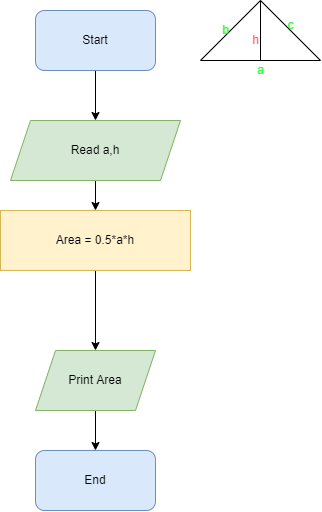

The diagram above was exported from draw.io. Its source (the exported page's mxGraphModel, read from the mxfile embedded in the PNG):
<mxGraphModel dx="413" dy="214" grid="1" gridSize="10" guides="1" tooltips="1" connect="1" arrows="1" fold="1" page="1" pageScale="1" pageWidth="827" pageHeight="1169" math="0" shadow="0">
  <root>
    <mxCell id="0" />
    <mxCell id="1" parent="0" />
    <mxCell id="JuU6tShc7s2EB__BQm3M-1" value="" style="triangle;whiteSpace=wrap;html=1;direction=north;" vertex="1" parent="1">
      <mxGeometry x="530" y="90" width="120" height="60" as="geometry" />
    </mxCell>
    <mxCell id="JuU6tShc7s2EB__BQm3M-2" value="" style="endArrow=none;html=1;rounded=0;entryX=1;entryY=0.5;entryDx=0;entryDy=0;exitX=0;exitY=0.5;exitDx=0;exitDy=0;" edge="1" parent="1" source="JuU6tShc7s2EB__BQm3M-1" target="JuU6tShc7s2EB__BQm3M-1">
      <mxGeometry width="50" height="50" relative="1" as="geometry">
        <mxPoint x="560" y="170" as="sourcePoint" />
        <mxPoint x="610" y="120" as="targetPoint" />
        <Array as="points" />
      </mxGeometry>
    </mxCell>
    <mxCell id="JuU6tShc7s2EB__BQm3M-3" value="&lt;font color=&quot;#33ff33&quot;&gt;a&lt;/font&gt;" style="text;html=1;align=center;verticalAlign=middle;resizable=0;points=[];autosize=1;strokeColor=none;fillColor=none;" vertex="1" parent="1">
      <mxGeometry x="575" y="145" width="30" height="30" as="geometry" />
    </mxCell>
    <mxCell id="JuU6tShc7s2EB__BQm3M-8" value="&lt;font color=&quot;#ff6666&quot;&gt;h&lt;/font&gt;" style="text;html=1;align=center;verticalAlign=middle;resizable=0;points=[];autosize=1;strokeColor=none;fillColor=none;" vertex="1" parent="1">
      <mxGeometry x="570" y="115" width="30" height="30" as="geometry" />
    </mxCell>
    <mxCell id="JuU6tShc7s2EB__BQm3M-17" value="" style="edgeStyle=orthogonalEdgeStyle;rounded=0;orthogonalLoop=1;jettySize=auto;html=1;" edge="1" parent="1" source="JuU6tShc7s2EB__BQm3M-18" target="JuU6tShc7s2EB__BQm3M-20">
      <mxGeometry relative="1" as="geometry" />
    </mxCell>
    <mxCell id="JuU6tShc7s2EB__BQm3M-18" value="Start" style="rounded=1;whiteSpace=wrap;html=1;fillColor=#dae8fc;strokeColor=#6c8ebf;" vertex="1" parent="1">
      <mxGeometry x="365" y="100" width="120" height="60" as="geometry" />
    </mxCell>
    <mxCell id="JuU6tShc7s2EB__BQm3M-19" value="" style="edgeStyle=orthogonalEdgeStyle;rounded=0;orthogonalLoop=1;jettySize=auto;html=1;" edge="1" parent="1" source="JuU6tShc7s2EB__BQm3M-20" target="JuU6tShc7s2EB__BQm3M-22">
      <mxGeometry relative="1" as="geometry" />
    </mxCell>
    <mxCell id="JuU6tShc7s2EB__BQm3M-20" value="Read a,h" style="shape=parallelogram;perimeter=parallelogramPerimeter;whiteSpace=wrap;html=1;fixedSize=1;fillColor=#d5e8d4;strokeColor=#82b366;" vertex="1" parent="1">
      <mxGeometry x="340" y="210" width="170" height="60" as="geometry" />
    </mxCell>
    <mxCell id="JuU6tShc7s2EB__BQm3M-21" value="" style="edgeStyle=orthogonalEdgeStyle;rounded=0;orthogonalLoop=1;jettySize=auto;html=1;" edge="1" parent="1" source="JuU6tShc7s2EB__BQm3M-22" target="JuU6tShc7s2EB__BQm3M-24">
      <mxGeometry relative="1" as="geometry" />
    </mxCell>
    <mxCell id="JuU6tShc7s2EB__BQm3M-22" value="Area = 0.5*a*h" style="rounded=0;whiteSpace=wrap;html=1;fillColor=#fff2cc;strokeColor=#d6b656;" vertex="1" parent="1">
      <mxGeometry x="330" y="300" width="190" height="60" as="geometry" />
    </mxCell>
    <mxCell id="JuU6tShc7s2EB__BQm3M-23" value="" style="edgeStyle=orthogonalEdgeStyle;rounded=0;orthogonalLoop=1;jettySize=auto;html=1;" edge="1" parent="1" source="JuU6tShc7s2EB__BQm3M-24" target="JuU6tShc7s2EB__BQm3M-25">
      <mxGeometry relative="1" as="geometry" />
    </mxCell>
    <mxCell id="JuU6tShc7s2EB__BQm3M-24" value="Print Area" style="shape=parallelogram;perimeter=parallelogramPerimeter;whiteSpace=wrap;html=1;fixedSize=1;rounded=0;fillColor=#d5e8d4;strokeColor=#82b366;" vertex="1" parent="1">
      <mxGeometry x="365" y="440" width="120" height="60" as="geometry" />
    </mxCell>
    <mxCell id="JuU6tShc7s2EB__BQm3M-25" value="End" style="rounded=1;whiteSpace=wrap;html=1;fillColor=#dae8fc;strokeColor=#6c8ebf;" vertex="1" parent="1">
      <mxGeometry x="365" y="540" width="120" height="60" as="geometry" />
    </mxCell>
    <mxCell id="JuU6tShc7s2EB__BQm3M-26" value="b" style="text;html=1;align=center;verticalAlign=middle;resizable=0;points=[];autosize=1;strokeColor=none;fillColor=none;fontColor=#33FF33;" vertex="1" parent="1">
      <mxGeometry x="540" y="105" width="30" height="30" as="geometry" />
    </mxCell>
    <mxCell id="JuU6tShc7s2EB__BQm3M-27" value="c" style="text;html=1;align=center;verticalAlign=middle;resizable=0;points=[];autosize=1;strokeColor=none;fillColor=none;fontColor=#33FF33;" vertex="1" parent="1">
      <mxGeometry x="605" y="100" width="30" height="30" as="geometry" />
    </mxCell>
  </root>
</mxGraphModel>